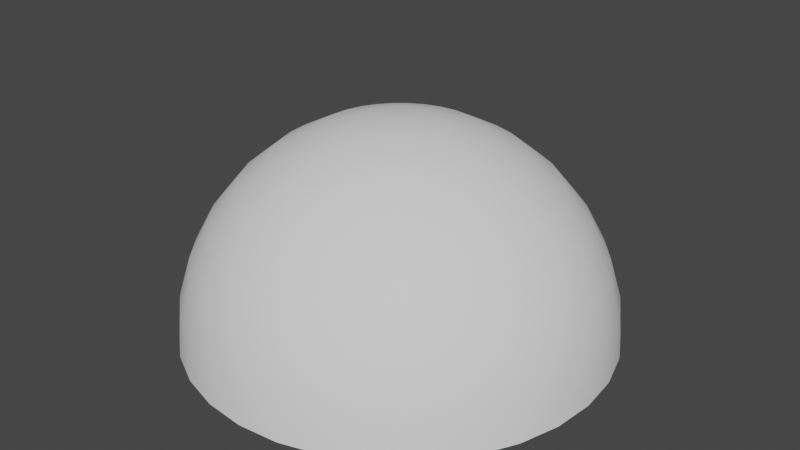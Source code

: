 # Source: OrbExplosionMeshes.blend  (saved by Blender 3.1.7; exported with 4.5.12 LTS)
import bpy
from mathutils import Matrix  # noqa: F401  (used for matrix-valued properties, if any)

bpy.ops.wm.read_factory_settings(use_empty=True)
scene = bpy.context.scene
scene.name = 'Scene'

# ---- collections
col_collection = bpy.data.collections.new('Collection'); scene.collection.children.link(col_collection)

# ---- world
world_world = bpy.data.worlds.new('World'); scene.world = world_world
world_world.use_nodes = True; world_world.node_tree.nodes.clear()
_N = world_world.node_tree.nodes; _L = world_world.node_tree.links
n0 = _N.new('ShaderNodeOutputWorld'); n0.name = 'World Output'; n0.location = (300, 300)
n1 = _N.new('ShaderNodeBackground'); n1.name = 'Background'; n1.location = (10, 300)
n1.inputs[0].default_value = (0.05088, 0.05088, 0.05088, 1.0)
_L.new(n1.outputs[0], n0.inputs[0])
n0.is_active_output = True
world_world.color = (0.05088, 0.05088, 0.05088)
world_world.use_sun_shadow = False
world_world.sun_shadow_jitter_overblur = 0.0

# ---- meshes
me_sphere = bpy.data.meshes.new('Sphere')
me_sphere.from_pydata([(0.0, 0.1951, 0.9808), (0.0, 0.3827, 0.9239), (0.0, 0.5556, 0.8315), (0.0, 0.7071, 0.7071), (0.0, 0.8315, 0.5556), (0.0, 0.9239, 0.3827), (0.0, 0.9808, 0.1951), (0.03806, 0.1913, 0.9808), (0.07466, 0.3753, 0.9239), (0.1084, 0.5449, 0.8315), (0.1379, 0.6935, 0.7071), (0.1622, 0.8155, 0.5556), (0.1802, 0.9061, 0.3827), (0.1913, 0.9619, 0.1951), (0.1951, 0.9808, -4.371e-08), (0.07466, 0.1802, 0.9808), (0.1464, 0.3536, 0.9239), (0.2126, 0.5133, 0.8315), (0.2706, 0.6533, 0.7071), (0.3182, 0.7682, 0.5556), (0.3536, 0.8536, 0.3827), (0.3753, 0.9061, 0.1951), (0.3827, 0.9239, -4.371e-08), (0.1084, 0.1622, 0.9808), (0.2126, 0.3182, 0.9239), (0.3087, 0.4619, 0.8315), (0.3928, 0.5879, 0.7071), (0.4619, 0.6913, 0.5556), (0.5133, 0.7682, 0.3827), (0.5449, 0.8155, 0.1951), (0.5556, 0.8315, -4.371e-08), (0.1379, 0.1379, 0.9808), (0.2706, 0.2706, 0.9239), (0.3928, 0.3928, 0.8315), (0.5, 0.5, 0.7071), (0.5879, 0.5879, 0.5556), (0.6533, 0.6533, 0.3827), (0.6935, 0.6935, 0.1951), (0.7071, 0.7071, -4.371e-08), (0.1622, 0.1084, 0.9808), (0.3182, 0.2126, 0.9239), (0.4619, 0.3087, 0.8315), (0.5879, 0.3928, 0.7071), (0.6913, 0.4619, 0.5556), (0.7682, 0.5133, 0.3827), (0.8155, 0.5449, 0.1951), (0.8315, 0.5556, -4.371e-08), (0.1802, 0.07466, 0.9808), (0.3536, 0.1464, 0.9239), (0.5133, 0.2126, 0.8315), (0.6533, 0.2706, 0.7071), (0.7682, 0.3182, 0.5556), (0.8536, 0.3536, 0.3827), (0.9061, 0.3753, 0.1951), (0.9239, 0.3827, -4.371e-08), (0.1913, 0.03806, 0.9808), (0.3753, 0.07466, 0.9239), (0.5449, 0.1084, 0.8315), (0.6935, 0.1379, 0.7071), (0.8155, 0.1622, 0.5556), (0.9061, 0.1802, 0.3827), (0.9619, 0.1913, 0.1951), (0.9808, 0.1951, -4.371e-08), (0.1951, -6.874e-08, 0.9808), (0.3827, -1.209e-07, 0.9239), (0.5556, -1.134e-07, 0.8315), (0.7071, -4.638e-08, 0.7071), (0.8315, -9.109e-08, 0.5556), (0.9239, -1.658e-08, 0.3827), (0.9808, -9.109e-08, 0.1951), (1.0, -1.656e-07, -4.371e-08), (0.1913, -0.03806, 0.9808), (0.3753, -0.07466, 0.9239), (0.5449, -0.1084, 0.8315), (0.6935, -0.1379, 0.7071), (0.8155, -0.1622, 0.5556), (0.9061, -0.1802, 0.3827), (0.9619, -0.1913, 0.1951), (0.9808, -0.1951, -4.371e-08), (0.1802, -0.07466, 0.9808), (0.3536, -0.1464, 0.9239), (0.5133, -0.2126, 0.8315), (0.6533, -0.2706, 0.7071), (0.7682, -0.3182, 0.5556), (0.8536, -0.3536, 0.3827), (0.9061, -0.3753, 0.1951), (0.9239, -0.3827, -4.371e-08), (0.1622, -0.1084, 0.9808), (0.3182, -0.2126, 0.9239), (0.4619, -0.3087, 0.8315), (0.5879, -0.3928, 0.7071), (0.6913, -0.4619, 0.5556), (0.7682, -0.5133, 0.3827), (0.8155, -0.5449, 0.1951), (0.8315, -0.5556, -4.371e-08), (0.1379, -0.1379, 0.9808), (0.2706, -0.2706, 0.9239), (0.3928, -0.3928, 0.8315), (0.5, -0.5, 0.7071), (0.5879, -0.5879, 0.5556), (0.6533, -0.6533, 0.3827), (0.6935, -0.6935, 0.1951), (0.7071, -0.7071, -4.371e-08), (0.1084, -0.1622, 0.9808), (0.2126, -0.3182, 0.9239), (0.3087, -0.4619, 0.8315), (0.3928, -0.5879, 0.7071), (0.4619, -0.6913, 0.5556), (0.5133, -0.7682, 0.3827), (0.5449, -0.8155, 0.1951), (0.5556, -0.8315, -4.371e-08), (0.07466, -0.1802, 0.9808), (0.1464, -0.3536, 0.9239), (0.2126, -0.5133, 0.8315), (0.2706, -0.6533, 0.7071), (0.3182, -0.7682, 0.5556), (0.3536, -0.8536, 0.3827), (0.3753, -0.9061, 0.1951), (0.3827, -0.9239, -4.371e-08), (0.03806, -0.1913, 0.9808), (0.07466, -0.3753, 0.9239), (0.1084, -0.5449, 0.8315), (0.1379, -0.6935, 0.7071), (0.1622, -0.8155, 0.5556), (0.1802, -0.9061, 0.3827), (0.1913, -0.9619, 0.1951), (0.1951, -0.9808, -4.371e-08), (2.154e-09, -0.1951, 0.9808), (-2.765e-08, -0.3827, 0.9239), (-6.49e-08, -0.5556, 0.8315), (4.686e-08, -0.7071, 0.7071), (-1.275e-08, -0.8315, 0.5556), (1.706e-08, -0.9239, 0.3827), (-7.235e-08, -0.9808, 0.1951), (-2.661e-07, -1.0, -4.371e-08), (-0.03806, -0.1913, 0.9808), (-0.07466, -0.3753, 0.9239), (-0.1084, -0.5449, 0.8315), (-0.1379, -0.6935, 0.7071), (-0.1622, -0.8155, 0.5556), (-0.1802, -0.9061, 0.3827), (-0.1913, -0.9619, 0.1951), (-0.1951, -0.9808, -4.371e-08), (-0.07466, -0.1802, 0.9808), (-0.1464, -0.3536, 0.9239), (-0.2126, -0.5133, 0.8315), (-0.2706, -0.6533, 0.7071), (-0.3182, -0.7682, 0.5556), (-0.3536, -0.8536, 0.3827), (-0.3753, -0.9061, 0.1951), (-0.3827, -0.9239, -4.371e-08), (-0.1084, -0.1622, 0.9808), (-0.2126, -0.3182, 0.9239), (-0.3087, -0.4619, 0.8315), (-0.3928, -0.5879, 0.7071), (-0.4619, -0.6913, 0.5556), (-0.5133, -0.7682, 0.3827), (-0.5449, -0.8155, 0.1951), (-0.5556, -0.8315, -4.371e-08), (-0.1379, -0.1379, 0.9808), (-0.2706, -0.2706, 0.9239), (-0.3928, -0.3928, 0.8315), (-0.5, -0.5, 0.7071), (-0.5879, -0.5879, 0.5556), (-0.6533, -0.6533, 0.3827), (-0.6935, -0.6935, 0.1951), (-0.7071, -0.7071, -4.371e-08), (-0.1622, -0.1084, 0.9808), (-0.3182, -0.2126, 0.9239), (-0.4619, -0.3087, 0.8315), (-0.5879, -0.3928, 0.7071), (-0.6913, -0.4619, 0.5556), (-0.7682, -0.5133, 0.3827), (-0.8155, -0.5449, 0.1951), (-0.8315, -0.5556, -4.371e-08), (-8.077e-08, -1.209e-07, 1.0), (-0.1802, -0.07466, 0.9808), (-0.3536, -0.1464, 0.9239), (-0.5133, -0.2126, 0.8315), (-0.6533, -0.2706, 0.7071), (-0.7682, -0.3182, 0.5556), (-0.8536, -0.3536, 0.3827), (-0.9061, -0.3753, 0.1951), (-0.9239, -0.3827, -4.371e-08), (-0.1913, -0.03806, 0.9808), (-0.3753, -0.07466, 0.9239), (-0.5449, -0.1084, 0.8315), (-0.6935, -0.1379, 0.7071), (-0.8155, -0.1622, 0.5556), (-0.9061, -0.1802, 0.3827), (-0.9619, -0.1913, 0.1951), (-0.9808, -0.1951, -4.371e-08), (-0.1951, -7.246e-08, 0.9808), (-0.3827, -4.638e-08, 0.9239), (-0.5556, 5.771e-09, 0.8315), (-0.7071, -9.109e-08, 0.7071), (-0.8315, -4.638e-08, 0.5556), (-0.9239, -1.68e-09, 0.3827), (-0.9808, 7.283e-08, 0.1951), (-1.0, 3.858e-07, -4.371e-08), (-0.1913, 0.03806, 0.9808), (-0.3753, 0.07466, 0.9239), (-0.5449, 0.1084, 0.8315), (-0.6935, 0.1379, 0.7071), (-0.8155, 0.1622, 0.5556), (-0.9061, 0.1802, 0.3827), (-0.9619, 0.1913, 0.1951), (-0.9808, 0.1951, -4.371e-08), (-0.1802, 0.07466, 0.9808), (-0.3536, 0.1464, 0.9239), (-0.5133, 0.2126, 0.8315), (-0.6533, 0.2706, 0.7071), (-0.7682, 0.3182, 0.5556), (-0.8536, 0.3536, 0.3827), (-0.9061, 0.3753, 0.1951), (-0.9239, 0.3827, -4.371e-08), (-0.1622, 0.1084, 0.9808), (-0.3182, 0.2126, 0.9239), (-0.4619, 0.3087, 0.8315), (-0.5879, 0.3928, 0.7071), (-0.6913, 0.4619, 0.5556), (-0.7682, 0.5133, 0.3827), (-0.8155, 0.5449, 0.1951), (-0.8315, 0.5556, -4.371e-08), (-0.1379, 0.1379, 0.9808), (-0.2706, 0.2706, 0.9239), (-0.3928, 0.3928, 0.8315), (-0.5, 0.5, 0.7071), (-0.5879, 0.5879, 0.5556), (-0.6533, 0.6533, 0.3827), (-0.6935, 0.6935, 0.1951), (-0.7071, 0.7071, -4.371e-08), (-0.1084, 0.1622, 0.9808), (-0.2126, 0.3182, 0.9239), (-0.3087, 0.4619, 0.8315), (-0.3928, 0.5879, 0.7071), (-0.4619, 0.6913, 0.5556), (-0.5133, 0.7682, 0.3827), (-0.5449, 0.8155, 0.1951), (-0.5556, 0.8315, -4.371e-08), (-0.07466, 0.1802, 0.9808), (-0.1464, 0.3536, 0.9239), (-0.2126, 0.5133, 0.8315), (-0.2706, 0.6533, 0.7071), (-0.3182, 0.7682, 0.5556), (-0.3536, 0.8536, 0.3827), (-0.3753, 0.9061, 0.1951), (-0.3827, 0.9239, -4.371e-08), (-0.03806, 0.1913, 0.9808), (-0.07466, 0.3753, 0.9239), (-0.1084, 0.5449, 0.8315), (-0.1379, 0.6935, 0.7071), (-0.1622, 0.8155, 0.5556), (-0.1802, 0.9061, 0.3827), (-0.1913, 0.9619, 0.1951), (-0.1951, 0.9808, -4.371e-08), (5.386e-07, 1.0, -4.371e-08)], [], [(1, 0, 7, 8), (2, 1, 8, 9), (3, 2, 9, 10), (4, 3, 10, 11), (5, 4, 11, 12), (6, 5, 12, 13), (256, 6, 13, 14), (0, 175, 7), (14, 13, 21, 22), (7, 175, 15), (8, 7, 15, 16), (9, 8, 16, 17), (10, 9, 17, 18), (11, 10, 18, 19), (12, 11, 19, 20), (13, 12, 20, 21), (19, 18, 26, 27), (20, 19, 27, 28), (21, 20, 28, 29), (22, 21, 29, 30), (15, 175, 23), (16, 15, 23, 24), (17, 16, 24, 25), (18, 17, 25, 26), (24, 23, 31, 32), (25, 24, 32, 33), (26, 25, 33, 34), (27, 26, 34, 35), (28, 27, 35, 36), (29, 28, 36, 37), (30, 29, 37, 38), (23, 175, 31), (36, 35, 43, 44), (37, 36, 44, 45), (38, 37, 45, 46), (31, 175, 39), (32, 31, 39, 40), (33, 32, 40, 41), (34, 33, 41, 42), (35, 34, 42, 43), (40, 39, 47, 48), (41, 40, 48, 49), (42, 41, 49, 50), (43, 42, 50, 51), (44, 43, 51, 52), (45, 44, 52, 53), (46, 45, 53, 54), (39, 175, 47), (52, 51, 59, 60), (53, 52, 60, 61), (54, 53, 61, 62), (47, 175, 55), (48, 47, 55, 56), (49, 48, 56, 57), (50, 49, 57, 58), (51, 50, 58, 59), (57, 56, 64, 65), (58, 57, 65, 66), (59, 58, 66, 67), (60, 59, 67, 68), (61, 60, 68, 69), (62, 61, 69, 70), (55, 175, 63), (56, 55, 63, 64), (69, 68, 76, 77), (70, 69, 77, 78), (63, 175, 71), (64, 63, 71, 72), (65, 64, 72, 73), (66, 65, 73, 74), (67, 66, 74, 75), (68, 67, 75, 76), (73, 72, 80, 81), (74, 73, 81, 82), (75, 74, 82, 83), (76, 75, 83, 84), (77, 76, 84, 85), (78, 77, 85, 86), (71, 175, 79), (72, 71, 79, 80), (85, 84, 92, 93), (86, 85, 93, 94), (79, 175, 87), (80, 79, 87, 88), (81, 80, 88, 89), (82, 81, 89, 90), (83, 82, 90, 91), (84, 83, 91, 92), (90, 89, 97, 98), (91, 90, 98, 99), (92, 91, 99, 100), (93, 92, 100, 101), (94, 93, 101, 102), (87, 175, 95), (88, 87, 95, 96), (89, 88, 96, 97), (102, 101, 109, 110), (95, 175, 103), (96, 95, 103, 104), (97, 96, 104, 105), (98, 97, 105, 106), (99, 98, 106, 107), (100, 99, 107, 108), (101, 100, 108, 109), (107, 106, 114, 115), (108, 107, 115, 116), (109, 108, 116, 117), (110, 109, 117, 118), (103, 175, 111), (104, 103, 111, 112), (105, 104, 112, 113), (106, 105, 113, 114), (111, 175, 119), (112, 111, 119, 120), (113, 112, 120, 121), (114, 113, 121, 122), (115, 114, 122, 123), (116, 115, 123, 124), (117, 116, 124, 125), (118, 117, 125, 126), (123, 122, 130, 131), (124, 123, 131, 132), (125, 124, 132, 133), (126, 125, 133, 134), (119, 175, 127), (120, 119, 127, 128), (121, 120, 128, 129), (122, 121, 129, 130), (128, 127, 135, 136), (129, 128, 136, 137), (130, 129, 137, 138), (131, 130, 138, 139), (132, 131, 139, 140), (133, 132, 140, 141), (134, 133, 141, 142), (127, 175, 135), (140, 139, 147, 148), (141, 140, 148, 149), (142, 141, 149, 150), (135, 175, 143), (136, 135, 143, 144), (137, 136, 144, 145), (138, 137, 145, 146), (139, 138, 146, 147), (144, 143, 151, 152), (145, 144, 152, 153), (146, 145, 153, 154), (147, 146, 154, 155), (148, 147, 155, 156), (149, 148, 156, 157), (150, 149, 157, 158), (143, 175, 151), (156, 155, 163, 164), (157, 156, 164, 165), (158, 157, 165, 166), (151, 175, 159), (152, 151, 159, 160), (153, 152, 160, 161), (154, 153, 161, 162), (155, 154, 162, 163), (161, 160, 168, 169), (162, 161, 169, 170), (163, 162, 170, 171), (164, 163, 171, 172), (165, 164, 172, 173), (166, 165, 173, 174), (159, 175, 167), (160, 159, 167, 168), (173, 172, 181, 182), (174, 173, 182, 183), (167, 175, 176), (168, 167, 176, 177), (169, 168, 177, 178), (170, 169, 178, 179), (171, 170, 179, 180), (172, 171, 180, 181), (179, 178, 186, 187), (180, 179, 187, 188), (181, 180, 188, 189), (182, 181, 189, 190), (183, 182, 190, 191), (176, 175, 184), (177, 176, 184, 185), (178, 177, 185, 186), (191, 190, 198, 199), (184, 175, 192), (185, 184, 192, 193), (186, 185, 193, 194), (187, 186, 194, 195), (188, 187, 195, 196), (189, 188, 196, 197), (190, 189, 197, 198), (195, 194, 202, 203), (196, 195, 203, 204), (197, 196, 204, 205), (198, 197, 205, 206), (199, 198, 206, 207), (192, 175, 200), (193, 192, 200, 201), (194, 193, 201, 202), (207, 206, 214, 215), (200, 175, 208), (201, 200, 208, 209), (202, 201, 209, 210), (203, 202, 210, 211), (204, 203, 211, 212), (205, 204, 212, 213), (206, 205, 213, 214), (212, 211, 219, 220), (213, 212, 220, 221), (214, 213, 221, 222), (215, 214, 222, 223), (208, 175, 216), (209, 208, 216, 217), (210, 209, 217, 218), (211, 210, 218, 219), (216, 175, 224), (217, 216, 224, 225), (218, 217, 225, 226), (219, 218, 226, 227), (220, 219, 227, 228), (221, 220, 228, 229), (222, 221, 229, 230), (223, 222, 230, 231), (228, 227, 235, 236), (229, 228, 236, 237), (230, 229, 237, 238), (231, 230, 238, 239), (224, 175, 232), (225, 224, 232, 233), (226, 225, 233, 234), (227, 226, 234, 235), (233, 232, 240, 241), (234, 233, 241, 242), (235, 234, 242, 243), (236, 235, 243, 244), (237, 236, 244, 245), (238, 237, 245, 246), (239, 238, 246, 247), (232, 175, 240), (245, 244, 252, 253), (246, 245, 253, 254), (247, 246, 254, 255), (240, 175, 248), (241, 240, 248, 249), (242, 241, 249, 250), (243, 242, 250, 251), (244, 243, 251, 252), (250, 249, 1, 2), (251, 250, 2, 3), (252, 251, 3, 4), (253, 252, 4, 5), (254, 253, 5, 6), (255, 254, 6, 256), (248, 175, 0), (249, 248, 0, 1)])
me_sphere.polygons.foreach_set('use_smooth', [True] * 256)
_uv = me_sphere.uv_layers.new(name='UVMap')
_uv.uv.foreach_set('vector', [0.75, 0.8564, 0.75, 0.9375, 0.7188, 0.9375, 0.7188, 0.8564, 0.75, 0.7269, 0.75, 0.8564, 0.7188, 0.8564, 0.7188, 0.7269, 0.75, 0.5801, 0.75, 0.7269, 0.7188, 0.7269, 0.7188, 0.5801, 0.75, 0.4314, 0.75, 0.5801, 0.7188, 0.5801, 0.7188, 0.4314, 0.75, 0.2844, 0.75, 0.4314, 0.7188, 0.4314, 0.7188, 0.2844, 0.75, 0.1389, 0.75, 0.2844, 0.7188, 0.2844, 0.7188, 0.1389, 0.75, 0.0, 0.75, 0.1389, 0.7188, 0.1389, 0.7188, 0.0, 0.75, 0.9375, 0.7344, 1.0, 0.7188, 0.9375, 0.7188, 0.0, 0.7188, 0.1389, 0.6875, 0.1389, 0.6875, 0.0, 0.7188, 0.9375, 0.7031, 1.0, 0.6875, 0.9375, 0.7188, 0.8564, 0.7188, 0.9375, 0.6875, 0.9375, 0.6875, 0.8564, 0.7188, 0.7269, 0.7188, 0.8564, 0.6875, 0.8564, 0.6875, 0.7269, 0.7188, 0.5801, 0.7188, 0.7269, 0.6875, 0.7269, 0.6875, 0.5801, 0.7188, 0.4314, 0.7188, 0.5801, 0.6875, 0.5801, 0.6875, 0.4314, 0.7188, 0.2844, 0.7188, 0.4314, 0.6875, 0.4314, 0.6875, 0.2844, 0.7188, 0.1389, 0.7188, 0.2844, 0.6875, 0.2844, 0.6875, 0.1389, 0.6875, 0.4314, 0.6875, 0.5801, 0.6562, 0.5801, 0.6562, 0.4314, 0.6875, 0.2844, 0.6875, 0.4314, 0.6562, 0.4314, 0.6562, 0.2844, 0.6875, 0.1389, 0.6875, 0.2844, 0.6562, 0.2844, 0.6562, 0.1389, 0.6875, 0.0, 0.6875, 0.1389, 0.6562, 0.1389, 0.6562, 0.0, 0.6875, 0.9375, 0.6719, 1.0, 0.6562, 0.9375, 0.6875, 0.8564, 0.6875, 0.9375, 0.6562, 0.9375, 0.6562, 0.8564, 0.6875, 0.7269, 0.6875, 0.8564, 0.6562, 0.8564, 0.6562, 0.7269, 0.6875, 0.5801, 0.6875, 0.7269, 0.6562, 0.7269, 0.6562, 0.5801, 0.6562, 0.8564, 0.6562, 0.9375, 0.625, 0.9375, 0.625, 0.8564, 0.6562, 0.7269, 0.6562, 0.8564, 0.625, 0.8564, 0.625, 0.7269, 0.6562, 0.5801, 0.6562, 0.7269, 0.625, 0.7269, 0.625, 0.5801, 0.6562, 0.4314, 0.6562, 0.5801, 0.625, 0.5801, 0.625, 0.4314, 0.6562, 0.2844, 0.6562, 0.4314, 0.625, 0.4314, 0.625, 0.2844, 0.6562, 0.1389, 0.6562, 0.2844, 0.625, 0.2844, 0.625, 0.1389, 0.6562, 0.0, 0.6562, 0.1389, 0.625, 0.1389, 0.625, 0.0, 0.6562, 0.9375, 0.6406, 1.0, 0.625, 0.9375, 0.625, 0.2844, 0.625, 0.4314, 0.5938, 0.4314, 0.5938, 0.2844, 0.625, 0.1389, 0.625, 0.2844, 0.5938, 0.2844, 0.5938, 0.1389, 0.625, 0.0, 0.625, 0.1389, 0.5938, 0.1389, 0.5938, 0.0, 0.625, 0.9375, 0.6094, 1.0, 0.5937, 0.9375, 0.625, 0.8564, 0.625, 0.9375, 0.5937, 0.9375, 0.5937, 0.8564, 0.625, 0.7269, 0.625, 0.8564, 0.5937, 0.8564, 0.5938, 0.7269, 0.625, 0.5801, 0.625, 0.7269, 0.5938, 0.7269, 0.5938, 0.5801, 0.625, 0.4314, 0.625, 0.5801, 0.5938, 0.5801, 0.5938, 0.4314, 0.5937, 0.8564, 0.5937, 0.9375, 0.5625, 0.9375, 0.5625, 0.8564, 0.5938, 0.7269, 0.5937, 0.8564, 0.5625, 0.8564, 0.5625, 0.7269, 0.5938, 0.5801, 0.5938, 0.7269, 0.5625, 0.7269, 0.5625, 0.5801, 0.5938, 0.4314, 0.5938, 0.5801, 0.5625, 0.5801, 0.5625, 0.4314, 0.5938, 0.2844, 0.5938, 0.4314, 0.5625, 0.4314, 0.5625, 0.2844, 0.5938, 0.1389, 0.5938, 0.2844, 0.5625, 0.2844, 0.5625, 0.1389, 0.5938, 0.0, 0.5938, 0.1389, 0.5625, 0.1389, 0.5625, 0.0, 0.5937, 0.9375, 0.5781, 1.0, 0.5625, 0.9375, 0.5625, 0.2844, 0.5625, 0.4314, 0.5312, 0.4314, 0.5312, 0.2844, 0.5625, 0.1389, 0.5625, 0.2844, 0.5312, 0.2844, 0.5312, 0.1389, 0.5625, 0.0, 0.5625, 0.1389, 0.5312, 0.1389, 0.5312, 0.0, 0.5625, 0.9375, 0.5469, 1.0, 0.5312, 0.9375, 0.5625, 0.8564, 0.5625, 0.9375, 0.5312, 0.9375, 0.5312, 0.8564, 0.5625, 0.7269, 0.5625, 0.8564, 0.5312, 0.8564, 0.5312, 0.7269, 0.5625, 0.5801, 0.5625, 0.7269, 0.5312, 0.7269, 0.5312, 0.5801, 0.5625, 0.4314, 0.5625, 0.5801, 0.5312, 0.5801, 0.5312, 0.4314, 0.5312, 0.7269, 0.5312, 0.8564, 0.5, 0.8564, 0.5, 0.7269, 0.5312, 0.5801, 0.5312, 0.7269, 0.5, 0.7269, 0.5, 0.5801, 0.5312, 0.4314, 0.5312, 0.5801, 0.5, 0.5801, 0.5, 0.4314, 0.5312, 0.2844, 0.5312, 0.4314, 0.5, 0.4314, 0.5, 0.2844, 0.5312, 0.1389, 0.5312, 0.2844, 0.5, 0.2844, 0.5, 0.1389, 0.5312, 0.0, 0.5312, 0.1389, 0.5, 0.1389, 0.5, 0.0, 0.5312, 0.9375, 0.5156, 1.0, 0.5, 0.9375, 0.5312, 0.8564, 0.5312, 0.9375, 0.5, 0.9375, 0.5, 0.8564, 0.5, 0.1389, 0.5, 0.2844, 0.4688, 0.2844, 0.4688, 0.1389, 0.5, 0.0, 0.5, 0.1389, 0.4688, 0.1389, 0.4687, 0.0, 0.5, 0.9375, 0.4844, 1.0, 0.4687, 0.9375, 0.5, 0.8564, 0.5, 0.9375, 0.4687, 0.9375, 0.4687, 0.8564, 0.5, 0.7269, 0.5, 0.8564, 0.4687, 0.8564, 0.4687, 0.7269, 0.5, 0.5801, 0.5, 0.7269, 0.4687, 0.7269, 0.4687, 0.5801, 0.5, 0.4314, 0.5, 0.5801, 0.4687, 0.5801, 0.4687, 0.4314, 0.5, 0.2844, 0.5, 0.4314, 0.4687, 0.4314, 0.4688, 0.2844, 0.4687, 0.7269, 0.4687, 0.8564, 0.4375, 0.8564, 0.4375, 0.7269, 0.4687, 0.5801, 0.4687, 0.7269, 0.4375, 0.7269, 0.4375, 0.5801, 0.4687, 0.4314, 0.4687, 0.5801, 0.4375, 0.5801, 0.4375, 0.4314, 0.4688, 0.2844, 0.4687, 0.4314, 0.4375, 0.4314, 0.4375, 0.2844, 0.4688, 0.1389, 0.4688, 0.2844, 0.4375, 0.2844, 0.4375, 0.1389, 0.4687, 0.0, 0.4688, 0.1389, 0.4375, 0.1389, 0.4375, 0.0, 0.4687, 0.9375, 0.4531, 1.0, 0.4375, 0.9375, 0.4687, 0.8564, 0.4687, 0.9375, 0.4375, 0.9375, 0.4375, 0.8564, 0.4375, 0.1389, 0.4375, 0.2844, 0.4062, 0.2844, 0.4062, 0.1389, 0.4375, 0.0, 0.4375, 0.1389, 0.4062, 0.1389, 0.4062, 0.0, 0.4375, 0.9375, 0.4219, 1.0, 0.4062, 0.9375, 0.4375, 0.8564, 0.4375, 0.9375, 0.4062, 0.9375, 0.4062, 0.8564, 0.4375, 0.7269, 0.4375, 0.8564, 0.4062, 0.8564, 0.4062, 0.7269, 0.4375, 0.5801, 0.4375, 0.7269, 0.4062, 0.7269, 0.4062, 0.5801, 0.4375, 0.4314, 0.4375, 0.5801, 0.4062, 0.5801, 0.4062, 0.4314, 0.4375, 0.2844, 0.4375, 0.4314, 0.4062, 0.4314, 0.4062, 0.2844, 0.4062, 0.5801, 0.4062, 0.7269, 0.375, 0.7269, 0.375, 0.5801, 0.4062, 0.4314, 0.4062, 0.5801, 0.375, 0.5801, 0.375, 0.4314, 0.4062, 0.2844, 0.4062, 0.4314, 0.375, 0.4314, 0.375, 0.2844, 0.4062, 0.1389, 0.4062, 0.2844, 0.375, 0.2844, 0.375, 0.1389, 0.4062, 0.0, 0.4062, 0.1389, 0.375, 0.1389, 0.375, 0.0, 0.4062, 0.9375, 0.3906, 1.0, 0.375, 0.9375, 0.4062, 0.8564, 0.4062, 0.9375, 0.375, 0.9375, 0.375, 0.8564, 0.4062, 0.7269, 0.4062, 0.8564, 0.375, 0.8564, 0.375, 0.7269, 0.375, 0.0, 0.375, 0.1389, 0.3438, 0.1389, 0.3437, 0.0, 0.375, 0.9375, 0.3594, 1.0, 0.3437, 0.9375, 0.375, 0.8564, 0.375, 0.9375, 0.3437, 0.9375, 0.3438, 0.8564, 0.375, 0.7269, 0.375, 0.8564, 0.3438, 0.8564, 0.3438, 0.7269, 0.375, 0.5801, 0.375, 0.7269, 0.3438, 0.7269, 0.3437, 0.5801, 0.375, 0.4314, 0.375, 0.5801, 0.3437, 0.5801, 0.3438, 0.4314, 0.375, 0.2844, 0.375, 0.4314, 0.3438, 0.4314, 0.3438, 0.2844, 0.375, 0.1389, 0.375, 0.2844, 0.3438, 0.2844, 0.3438, 0.1389, 0.3438, 0.4314, 0.3437, 0.5801, 0.3125, 0.5801, 0.3125, 0.4314, 0.3438, 0.2844, 0.3438, 0.4314, 0.3125, 0.4314, 0.3125, 0.2844, 0.3438, 0.1389, 0.3438, 0.2844, 0.3125, 0.2844, 0.3125, 0.1389, 0.3437, 0.0, 0.3438, 0.1389, 0.3125, 0.1389, 0.3125, 0.0, 0.3437, 0.9375, 0.3281, 1.0, 0.3125, 0.9375, 0.3438, 0.8564, 0.3437, 0.9375, 0.3125, 0.9375, 0.3125, 0.8564, 0.3438, 0.7269, 0.3438, 0.8564, 0.3125, 0.8564, 0.3125, 0.7269, 0.3437, 0.5801, 0.3438, 0.7269, 0.3125, 0.7269, 0.3125, 0.5801, 0.3125, 0.9375, 0.2969, 1.0, 0.2812, 0.9375, 0.3125, 0.8564, 0.3125, 0.9375, 0.2812, 0.9375, 0.2812, 0.8564, 0.3125, 0.7269, 0.3125, 0.8564, 0.2812, 0.8564, 0.2812, 0.7269, 0.3125, 0.5801, 0.3125, 0.7269, 0.2812, 0.7269, 0.2812, 0.5801, 0.3125, 0.4314, 0.3125, 0.5801, 0.2812, 0.5801, 0.2812, 0.4314, 0.3125, 0.2844, 0.3125, 0.4314, 0.2812, 0.4314, 0.2812, 0.2844, 0.3125, 0.1389, 0.3125, 0.2844, 0.2812, 0.2844, 0.2812, 0.1389, 0.3125, 0.0, 0.3125, 0.1389, 0.2812, 0.1389, 0.2812, 0.0, 0.2812, 0.4314, 0.2812, 0.5801, 0.25, 0.5801, 0.25, 0.4314, 0.2812, 0.2844, 0.2812, 0.4314, 0.25, 0.4314, 0.25, 0.2844, 0.2812, 0.1389, 0.2812, 0.2844, 0.25, 0.2844, 0.25, 0.1389, 0.2812, 0.0, 0.2812, 0.1389, 0.25, 0.1389, 0.25, 0.0, 0.2812, 0.9375, 0.2656, 1.0, 0.25, 0.9375, 0.2812, 0.8564, 0.2812, 0.9375, 0.25, 0.9375, 0.25, 0.8564, 0.2812, 0.7269, 0.2812, 0.8564, 0.25, 0.8564, 0.25, 0.7269, 0.2812, 0.5801, 0.2812, 0.7269, 0.25, 0.7269, 0.25, 0.5801, 0.25, 0.8564, 0.25, 0.9375, 0.2188, 0.9375, 0.2188, 0.8564, 0.25, 0.7269, 0.25, 0.8564, 0.2188, 0.8564, 0.2188, 0.7269, 0.25, 0.5801, 0.25, 0.7269, 0.2188, 0.7269, 0.2188, 0.5801, 0.25, 0.4314, 0.25, 0.5801, 0.2188, 0.5801, 0.2188, 0.4314, 0.25, 0.2844, 0.25, 0.4314, 0.2188, 0.4314, 0.2187, 0.2844, 0.25, 0.1389, 0.25, 0.2844, 0.2187, 0.2844, 0.2188, 0.1389, 0.25, 0.0, 0.25, 0.1389, 0.2188, 0.1389, 0.2187, 0.0, 0.25, 0.9375, 0.2344, 1.0, 0.2188, 0.9375, 0.2187, 0.2844, 0.2188, 0.4314, 0.1875, 0.4314, 0.1875, 0.2844, 0.2188, 0.1389, 0.2187, 0.2844, 0.1875, 0.2844, 0.1875, 0.1389, 0.2187, 0.0, 0.2188, 0.1389, 0.1875, 0.1389, 0.1875, 0.0, 0.2188, 0.9375, 0.2031, 1.0, 0.1875, 0.9375, 0.2188, 0.8564, 0.2188, 0.9375, 0.1875, 0.9375, 0.1875, 0.8564, 0.2188, 0.7269, 0.2188, 0.8564, 0.1875, 0.8564, 0.1875, 0.7269, 0.2188, 0.5801, 0.2188, 0.7269, 0.1875, 0.7269, 0.1875, 0.5801, 0.2188, 0.4314, 0.2188, 0.5801, 0.1875, 0.5801, 0.1875, 0.4314, 0.1875, 0.8564, 0.1875, 0.9375, 0.1563, 0.9375, 0.1563, 0.8564, 0.1875, 0.7269, 0.1875, 0.8564, 0.1563, 0.8564, 0.1562, 0.7269, 0.1875, 0.5801, 0.1875, 0.7269, 0.1562, 0.7269, 0.1562, 0.5801, 0.1875, 0.4314, 0.1875, 0.5801, 0.1562, 0.5801, 0.1563, 0.4314, 0.1875, 0.2844, 0.1875, 0.4314, 0.1563, 0.4314, 0.1562, 0.2844, 0.1875, 0.1389, 0.1875, 0.2844, 0.1562, 0.2844, 0.1563, 0.1389, 0.1875, 0.0, 0.1875, 0.1389, 0.1563, 0.1389, 0.1562, 0.0, 0.1875, 0.9375, 0.1719, 1.0, 0.1563, 0.9375, 0.1562, 0.2844, 0.1563, 0.4314, 0.125, 0.4314, 0.125, 0.2844, 0.1563, 0.1389, 0.1562, 0.2844, 0.125, 0.2844, 0.125, 0.1389, 0.1562, 0.0, 0.1563, 0.1389, 0.125, 0.1389, 0.125, 0.0, 0.1563, 0.9375, 0.1406, 1.0, 0.125, 0.9375, 0.1563, 0.8564, 0.1563, 0.9375, 0.125, 0.9375, 0.125, 0.8564, 0.1562, 0.7269, 0.1563, 0.8564, 0.125, 0.8564, 0.125, 0.7269, 0.1562, 0.5801, 0.1562, 0.7269, 0.125, 0.7269, 0.125, 0.5801, 0.1563, 0.4314, 0.1562, 0.5801, 0.125, 0.5801, 0.125, 0.4314, 0.125, 0.7269, 0.125, 0.8564, 0.09375, 0.8564, 0.09375, 0.7269, 0.125, 0.5801, 0.125, 0.7269, 0.09375, 0.7269, 0.09375, 0.5801, 0.125, 0.4314, 0.125, 0.5801, 0.09375, 0.5801, 0.09375, 0.4314, 0.125, 0.2844, 0.125, 0.4314, 0.09375, 0.4314, 0.09375, 0.2844, 0.125, 0.1389, 0.125, 0.2844, 0.09375, 0.2844, 0.09375, 0.1389, 0.125, 0.0, 0.125, 0.1389, 0.09375, 0.1389, 0.09375, 0.0, 0.125, 0.9375, 0.1094, 1.0, 0.09375, 0.9375, 0.125, 0.8564, 0.125, 0.9375, 0.09375, 0.9375, 0.09375, 0.8564, 0.09375, 0.1389, 0.09375, 0.2844, 0.0625, 0.2844, 0.0625, 0.1389, 0.09375, 0.0, 0.09375, 0.1389, 0.0625, 0.1389, 0.0625, 0.0, 0.09375, 0.9375, 0.07813, 1.0, 0.0625, 0.9375, 0.09375, 0.8564, 0.09375, 0.9375, 0.0625, 0.9375, 0.0625, 0.8564, 0.09375, 0.7269, 0.09375, 0.8564, 0.0625, 0.8564, 0.0625, 0.7269, 0.09375, 0.5801, 0.09375, 0.7269, 0.0625, 0.7269, 0.0625, 0.5801, 0.09375, 0.4314, 0.09375, 0.5801, 0.0625, 0.5801, 0.0625, 0.4314, 0.09375, 0.2844, 0.09375, 0.4314, 0.0625, 0.4314, 0.0625, 0.2844, 0.0625, 0.5801, 0.0625, 0.7269, 0.03125, 0.7269, 0.03125, 0.5801, 0.0625, 0.4314, 0.0625, 0.5801, 0.03125, 0.5801, 0.03125, 0.4314, 0.0625, 0.2844, 0.0625, 0.4314, 0.03125, 0.4314, 0.03125, 0.2844, 0.0625, 0.1389, 0.0625, 0.2844, 0.03125, 0.2844, 0.03125, 0.1389, 0.0625, 0.0, 0.0625, 0.1389, 0.03125, 0.1389, 0.03125, 0.0, 0.0625, 0.9375, 0.04688, 1.0, 0.03125, 0.9375, 0.0625, 0.8564, 0.0625, 0.9375, 0.03125, 0.9375, 0.03125, 0.8564, 0.0625, 0.7269, 0.0625, 0.8564, 0.03125, 0.8564, 0.03125, 0.7269, 0.03125, 0.0, 0.03125, 0.1389, 0.0, 0.1389, 0.0, 0.0, 0.03125, 0.9375, 0.01563, 1.0, 8.941e-08, 0.9375, 0.03125, 0.8564, 0.03125, 0.9375, 8.941e-08, 0.9375, 2.953e-08, 0.8564, 0.03125, 0.7269, 0.03125, 0.8564, 2.953e-08, 0.8564, 0.0, 0.7269, 0.03125, 0.5801, 0.03125, 0.7269, 0.0, 0.7269, 5.81e-11, 0.5801, 0.03125, 0.4314, 0.03125, 0.5801, 5.81e-11, 0.5801, 2.31e-08, 0.4314, 0.03125, 0.2844, 0.03125, 0.4314, 2.31e-08, 0.4314, 0.0, 0.2844, 0.03125, 0.1389, 0.03125, 0.2844, 0.0, 0.2844, 0.0, 0.1389, 1.0, 0.5801, 1.0, 0.7269, 0.9688, 0.7269, 0.9688, 0.5801, 1.0, 0.4314, 1.0, 0.5801, 0.9688, 0.5801, 0.9688, 0.4314, 1.0, 0.2844, 1.0, 0.4314, 0.9688, 0.4314, 0.9688, 0.2844, 1.0, 0.1389, 1.0, 0.2844, 0.9688, 0.2844, 0.9688, 0.1389, 1.0, 0.0, 1.0, 0.1389, 0.9688, 0.1389, 0.9687, 0.0, 1.0, 0.9375, 0.9844, 1.0, 0.9688, 0.9375, 1.0, 0.8564, 1.0, 0.9375, 0.9688, 0.9375, 0.9688, 0.8564, 1.0, 0.7269, 1.0, 0.8564, 0.9688, 0.8564, 0.9688, 0.7269, 0.9687, 0.0, 0.9688, 0.1389, 0.9375, 0.1389, 0.9375, 0.0, 0.9688, 0.9375, 0.9531, 1.0, 0.9375, 0.9375, 0.9688, 0.8564, 0.9688, 0.9375, 0.9375, 0.9375, 0.9375, 0.8564, 0.9688, 0.7269, 0.9688, 0.8564, 0.9375, 0.8564, 0.9375, 0.7269, 0.9688, 0.5801, 0.9688, 0.7269, 0.9375, 0.7269, 0.9375, 0.5801, 0.9688, 0.4314, 0.9688, 0.5801, 0.9375, 0.5801, 0.9375, 0.4314, 0.9688, 0.2844, 0.9688, 0.4314, 0.9375, 0.4314, 0.9375, 0.2844, 0.9688, 0.1389, 0.9688, 0.2844, 0.9375, 0.2844, 0.9375, 0.1389, 0.9375, 0.4314, 0.9375, 0.5801, 0.9062, 0.5801, 0.9062, 0.4314, 0.9375, 0.2844, 0.9375, 0.4314, 0.9062, 0.4314, 0.9062, 0.2844, 0.9375, 0.1389, 0.9375, 0.2844, 0.9062, 0.2844, 0.9062, 0.1389, 0.9375, 0.0, 0.9375, 0.1389, 0.9062, 0.1389, 0.9062, 0.0, 0.9375, 0.9375, 0.9219, 1.0, 0.9062, 0.9375, 0.9375, 0.8564, 0.9375, 0.9375, 0.9062, 0.9375, 0.9062, 0.8564, 0.9375, 0.7269, 0.9375, 0.8564, 0.9062, 0.8564, 0.9062, 0.7269, 0.9375, 0.5801, 0.9375, 0.7269, 0.9062, 0.7269, 0.9062, 0.5801, 0.9062, 0.9375, 0.8906, 1.0, 0.875, 0.9375, 0.9062, 0.8564, 0.9062, 0.9375, 0.875, 0.9375, 0.875, 0.8564, 0.9062, 0.7269, 0.9062, 0.8564, 0.875, 0.8564, 0.875, 0.7269, 0.9062, 0.5801, 0.9062, 0.7269, 0.875, 0.7269, 0.875, 0.5801, 0.9062, 0.4314, 0.9062, 0.5801, 0.875, 0.5801, 0.875, 0.4314, 0.9062, 0.2844, 0.9062, 0.4314, 0.875, 0.4314, 0.875, 0.2844, 0.9062, 0.1389, 0.9062, 0.2844, 0.875, 0.2844, 0.875, 0.1389, 0.9062, 0.0, 0.9062, 0.1389, 0.875, 0.1389, 0.875, 0.0, 0.875, 0.4314, 0.875, 0.5801, 0.8438, 0.5801, 0.8438, 0.4314, 0.875, 0.2844, 0.875, 0.4314, 0.8438, 0.4314, 0.8438, 0.2844, 0.875, 0.1389, 0.875, 0.2844, 0.8438, 0.2844, 0.8438, 0.1389, 0.875, 0.0, 0.875, 0.1389, 0.8438, 0.1389, 0.8437, 0.0, 0.875, 0.9375, 0.8594, 1.0, 0.8438, 0.9375, 0.875, 0.8564, 0.875, 0.9375, 0.8438, 0.9375, 0.8438, 0.8564, 0.875, 0.7269, 0.875, 0.8564, 0.8438, 0.8564, 0.8438, 0.7269, 0.875, 0.5801, 0.875, 0.7269, 0.8438, 0.7269, 0.8438, 0.5801, 0.8438, 0.8564, 0.8438, 0.9375, 0.8125, 0.9375, 0.8125, 0.8564, 0.8438, 0.7269, 0.8438, 0.8564, 0.8125, 0.8564, 0.8125, 0.7269, 0.8438, 0.5801, 0.8438, 0.7269, 0.8125, 0.7269, 0.8125, 0.5801, 0.8438, 0.4314, 0.8438, 0.5801, 0.8125, 0.5801, 0.8125, 0.4314, 0.8438, 0.2844, 0.8438, 0.4314, 0.8125, 0.4314, 0.8125, 0.2844, 0.8438, 0.1389, 0.8438, 0.2844, 0.8125, 0.2844, 0.8125, 0.1389, 0.8437, 0.0, 0.8438, 0.1389, 0.8125, 0.1389, 0.8125, 0.0, 0.8438, 0.9375, 0.8281, 1.0, 0.8125, 0.9375, 0.8125, 0.2844, 0.8125, 0.4314, 0.7812, 0.4314, 0.7812, 0.2844, 0.8125, 0.1389, 0.8125, 0.2844, 0.7812, 0.2844, 0.7812, 0.1389, 0.8125, 0.0, 0.8125, 0.1389, 0.7812, 0.1389, 0.7812, 0.0, 0.8125, 0.9375, 0.7969, 1.0, 0.7812, 0.9375, 0.8125, 0.8564, 0.8125, 0.9375, 0.7812, 0.9375, 0.7812, 0.8564, 0.8125, 0.7269, 0.8125, 0.8564, 0.7812, 0.8564, 0.7812, 0.7269, 0.8125, 0.5801, 0.8125, 0.7269, 0.7812, 0.7269, 0.7812, 0.5801, 0.8125, 0.4314, 0.8125, 0.5801, 0.7812, 0.5801, 0.7812, 0.4314, 0.7812, 0.7269, 0.7812, 0.8564, 0.75, 0.8564, 0.75, 0.7269, 0.7812, 0.5801, 0.7812, 0.7269, 0.75, 0.7269, 0.75, 0.5801, 0.7812, 0.4314, 0.7812, 0.5801, 0.75, 0.5801, 0.75, 0.4314, 0.7812, 0.2844, 0.7812, 0.4314, 0.75, 0.4314, 0.75, 0.2844, 0.7812, 0.1389, 0.7812, 0.2844, 0.75, 0.2844, 0.75, 0.1389, 0.7812, 0.0, 0.7812, 0.1389, 0.75, 0.1389, 0.75, 0.0, 0.7812, 0.9375, 0.7656, 1.0, 0.75, 0.9375, 0.7812, 0.8564, 0.7812, 0.9375, 0.75, 0.9375, 0.75, 0.8564])
me_sphere.use_remesh_fix_poles = True
me_sphere.use_remesh_preserve_attributes = False
me_sphere.update()

# ---- objects
ob_hemisphere01 = bpy.data.objects.new('Hemisphere01', me_sphere)

# ---- transforms, parenting, visibility, modifiers, constraints
ob_hemisphere01.location = (0.0, 0.0, 0.0)

# ---- collection membership
col_collection.objects.link(ob_hemisphere01)

# ---- scene / render settings (as saved in the file)
scene.frame_start = 1; scene.frame_end = 250; scene.frame_set(1)
scene.render.engine = 'BLENDER_EEVEE_NEXT'
scene.cycles.sampling_pattern = 'TABULATED_SOBOL'
scene.cycles.use_light_tree = False
scene.view_settings.view_transform = 'Filmic'
bpy.context.view_layer.update()

# ---- added for rendering (the .blend has no active camera and no usable light): camera, sun
cam_auto = bpy.data.cameras.new('AutoCamera')
cam_auto.lens = 50.0
cam_auto.sensor_width = 36.0
cam_auto.clip_end = 1000.0
ob_auto_camera = bpy.data.objects.new('AutoCamera', cam_auto)
scene.collection.objects.link(ob_auto_camera)
ob_auto_camera.location = (2.77567, -3.33081, 2.72054)
ob_auto_camera.rotation_euler = (1.09748, -7.21219e-08, 0.694738)
scene.camera = ob_auto_camera
light_auto_sun = bpy.data.lights.new('AutoSun', 'SUN')
light_auto_sun.energy = 3.0
light_auto_sun.angle = 0.0523599
ob_auto_sun = bpy.data.objects.new('AutoSun', light_auto_sun)
scene.collection.objects.link(ob_auto_sun)
ob_auto_sun.rotation_euler = (0.872665, 0.174533, 0.523599)
bpy.context.view_layer.update()
